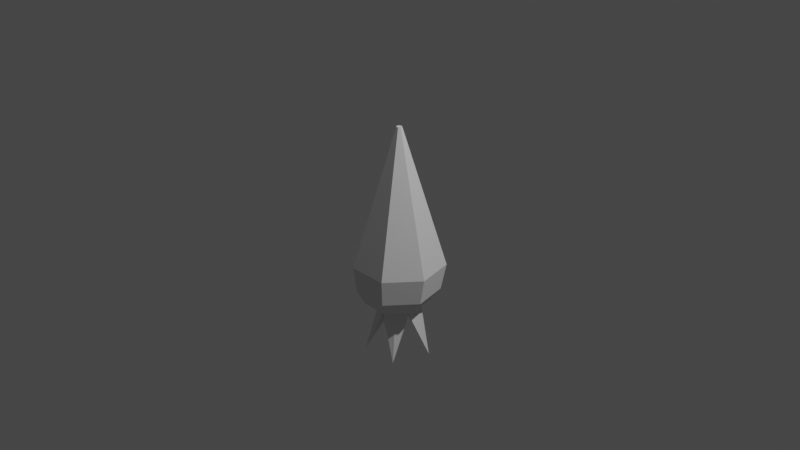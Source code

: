 # Source: carrot.blend  (saved by Blender 2.80.75; exported with 4.5.12 LTS)
import bpy
from mathutils import Matrix  # noqa: F401  (used for matrix-valued properties, if any)

bpy.ops.wm.read_factory_settings(use_empty=True)
scene = bpy.context.scene
scene.name = 'Scene'

# ---- collections
col_collection = bpy.data.collections.new('Collection'); scene.collection.children.link(col_collection)

# ---- world
world_world = bpy.data.worlds.new('World'); scene.world = world_world
world_world.use_nodes = True; world_world.node_tree.nodes.clear()
_N = world_world.node_tree.nodes; _L = world_world.node_tree.links
n0 = _N.new('ShaderNodeOutputWorld'); n0.name = 'World Output'; n0.location = (300, 300)
n1 = _N.new('ShaderNodeBackground'); n1.name = 'Background'; n1.location = (10, 300)
n1.inputs[0].default_value = (0.05088, 0.05088, 0.05088, 1.0)
_L.new(n1.outputs[0], n0.inputs[0])
n0.is_active_output = True
world_world.color = (0.05088, 0.05088, 0.05088)
world_world.use_sun_shadow = False
world_world.sun_shadow_jitter_overblur = 0.0

# ---- cameras
cam_camera = bpy.data.cameras.new('Camera')
cam_camera.clip_end = 100.0
cam_camera.ortho_scale = 7.314

# ---- lights
light_light = bpy.data.lights.new('Light', 'POINT')
light_light.transmission_factor = 0.0
light_light.energy = 1000.0
light_light.shadow_soft_size = 0.1
light_light.shadow_maximum_resolution = 0.006
light_light.use_absolute_resolution = True

# ---- meshes
me_cone = bpy.data.meshes.new('Cone')
me_cone.from_pydata([(-0.001141, 0.3011, -0.9261), (0.0, 0.03, 1.0), (0.2619, 0.1744, -0.9261), (0.02345, 0.0187, 1.0), (0.3269, -0.1102, -0.9261), (0.02925, -0.006676, 1.0), (0.1448, -0.3384, -0.9261), (0.01302, -0.02703, 1.0), (-0.1471, -0.3384, -0.9261), (-0.01302, -0.02703, 1.0), (-0.3291, -0.1102, -0.9261), (-0.02925, -0.006676, 1.0), (-0.2642, 0.1744, -0.9261), (-0.02345, 0.0187, 1.0), (-0.01094, -0.3384, -0.9261), (-0.0008734, -0.02703, 1.0), (0.0, 0.4917, -0.4894), (-0.0005187, 0.4303, -0.7693), (0.3483, 0.2621, -0.7695), (0.3844, 0.3066, -0.4894), (0.4341, -0.1154, -0.7701), (0.4794, -0.1094, -0.4894), (0.2133, -0.443, -0.4894), (0.1927, -0.4175, -0.7707), (-0.1938, -0.4175, -0.7708), (-0.2133, -0.443, -0.4894), (-0.4351, -0.1153, -0.7702), (-0.4794, -0.1094, -0.4894), (-0.3494, 0.2621, -0.7696), (-0.3844, 0.3066, -0.4894), (-0.01349, -0.4174, -0.771), (-0.01432, -0.443, -0.4894)], [], [(12, 28, 17, 0), (4, 20, 23, 6), (6, 23, 30, 14), (10, 26, 28, 12), (8, 24, 26, 10), (3, 1, 13, 11, 9, 15, 7, 5), (0, 17, 18, 2), (0, 2, 4, 6, 14, 8, 10, 12), (2, 18, 20, 4), (27, 11, 13, 29), (31, 15, 9, 25), (25, 9, 11, 27), (21, 5, 7, 22), (19, 3, 5, 21), (16, 1, 3, 19), (22, 7, 15, 31), (14, 30, 24, 8), (29, 16, 17, 28), (27, 29, 28, 26), (25, 27, 26, 24), (31, 25, 24, 30), (21, 22, 23, 20), (19, 21, 20, 18), (16, 19, 18, 17), (22, 31, 30, 23), (29, 13, 1, 16)])
_uv = me_cone.uv_layers.new(name='UVMap')
_uv.uv.foreach_set('vector', [0.1429, 0.5, 0.1429, 0.5492, 2.98e-08, 0.5493, 2.98e-08, 0.5, 0.7143, 0.5, 0.7143, 0.549, 0.5714, 0.5488, 0.5714, 0.5, 0.5714, 0.5, 0.5714, 0.5488, 0.4952, 0.5487, 0.4952, 0.5, 0.2857, 0.5, 0.2857, 0.549, 0.1429, 0.5492, 0.1429, 0.5, 0.4286, 0.5, 0.4286, 0.5488, 0.2857, 0.549, 0.2857, 0.5, 0.4376, 0.3996, 0.25, 0.49, 0.06236, 0.3996, 0.01602, 0.1966, 0.1459, 0.03377, 0.243, 0.03377, 0.3541, 0.03377, 0.484, 0.1966, 1.0, 0.5, 1.0, 0.5493, 0.8571, 0.5492, 0.8571, 0.5, 0.75, 0.49, 0.9376, 0.3996, 0.984, 0.1966, 0.8541, 0.03377, 0.743, 0.03377, 0.6459, 0.03377, 0.516, 0.1966, 0.5624, 0.3996, 0.8571, 0.5, 0.8571, 0.5492, 0.7143, 0.549, 0.7143, 0.5, 0.2857, 0.6277, 0.2857, 1.0, 0.1429, 1.0, 0.1429, 0.6277, 0.4952, 0.6277, 0.4952, 1.0, 0.4286, 1.0, 0.4286, 0.6277, 0.4286, 0.6277, 0.4286, 1.0, 0.2857, 1.0, 0.2857, 0.6277, 0.7143, 0.6277, 0.7143, 1.0, 0.5714, 1.0, 0.5714, 0.6277, 0.8571, 0.6277, 0.8571, 1.0, 0.7143, 1.0, 0.7143, 0.6277, 1.0, 0.6277, 1.0, 1.0, 0.8571, 1.0, 0.8571, 0.6277, 0.5714, 0.6277, 0.5714, 1.0, 0.4952, 1.0, 0.4952, 0.6277, 0.4952, 0.5, 0.4952, 0.5487, 0.4286, 0.5488, 0.4286, 0.5, 0.1429, 0.6277, 2.98e-08, 0.6277, 2.98e-08, 0.5493, 0.1429, 0.5492, 0.2857, 0.6277, 0.1429, 0.6277, 0.1429, 0.5492, 0.2857, 0.549, 0.4286, 0.6277, 0.2857, 0.6277, 0.2857, 0.549, 0.4286, 0.5488, 0.4952, 0.6277, 0.4286, 0.6277, 0.4286, 0.5488, 0.4952, 0.5487, 0.7143, 0.6277, 0.5714, 0.6277, 0.5714, 0.5488, 0.7143, 0.549, 0.8571, 0.6277, 0.7143, 0.6277, 0.7143, 0.549, 0.8571, 0.5492, 1.0, 0.6277, 0.8571, 0.6277, 0.8571, 0.5492, 1.0, 0.5493, 0.5714, 0.6277, 0.4952, 0.6277, 0.4952, 0.5487, 0.5714, 0.5488, 0.1429, 0.6277, 0.1429, 1.0, 2.98e-08, 1.0, 2.98e-08, 0.6277])
me_cone.use_remesh_preserve_volume = False
me_cone.use_remesh_preserve_attributes = False
me_cone.use_mirror_vertex_groups = False
me_cone.update()
me_cone_001 = bpy.data.meshes.new('Cone.001')
me_cone_001.from_pydata([(0.0, 0.3, -0.195), (0.0, 0.12, 0.195), (0.1136, 0.1564, 0.0446), (0.07053, 0.09708, 0.195), (0.2853, 0.09271, -0.195), (0.1141, 0.03708, 0.195), (0.1838, -0.05973, 0.0446), (0.1141, -0.03708, 0.195), (0.1763, -0.2427, -0.195), (0.07053, -0.09708, 0.195), (-1.372e-08, -0.1933, 0.0446), (-1.049e-08, -0.12, 0.195), (-0.1763, -0.2427, -0.195), (-0.07053, -0.09708, 0.195), (-0.1838, -0.05973, 0.0446), (-0.1141, -0.03708, 0.195), (-0.2853, 0.09271, -0.195), (-0.1141, 0.03708, 0.195), (-0.1136, 0.1564, 0.0446), (-0.07053, 0.09708, 0.195), (-0.001097, -0.0003861, 0.07787)], [], [(0, 1, 3, 2), (2, 3, 5, 4), (4, 5, 7, 6), (6, 7, 9, 8), (8, 9, 11, 10), (10, 11, 13, 12), (14, 15, 17, 16), (3, 1, 19, 17, 15, 13, 11, 9, 7, 5), (16, 17, 19, 18), (18, 19, 1, 0), (0, 20, 18), (16, 20, 14), (18, 20, 16), (8, 20, 6), (20, 4, 6), (14, 20, 12), (12, 20, 10), (12, 13, 15, 14), (10, 20, 8), (20, 0, 2), (20, 2, 4)])
_uv = me_cone_001.uv_layers.new(name='UVMap')
_uv.uv.foreach_set('vector', [1.0, 0.5, 1.0, 1.0, 0.9, 1.0, 0.9, 0.5, 0.9, 0.5, 0.9, 1.0, 0.8, 1.0, 0.8, 0.5, 0.8, 0.5, 0.8, 1.0, 0.7, 1.0, 0.7, 0.5, 0.7, 0.5, 0.7, 1.0, 0.6, 1.0, 0.6, 0.5, 0.6, 0.5, 0.6, 1.0, 0.5, 1.0, 0.5, 0.5, 0.5, 0.5, 0.5, 1.0, 0.4, 1.0, 0.4, 0.5, 0.3, 0.5, 0.3, 1.0, 0.2, 1.0, 0.2, 0.5, 0.3911, 0.4442, 0.25, 0.49, 0.1089, 0.4442, 0.02175, 0.3242, 0.02175, 0.1758, 0.1089, 0.05584, 0.25, 0.01, 0.3911, 0.05584, 0.4783, 0.1758, 0.4783, 0.3242, 0.2, 0.5, 0.2, 1.0, 0.1, 1.0, 0.1, 0.5, 0.1, 0.5, 0.1, 1.0, -7.451e-08, 1.0, -7.451e-08, 0.5, 0.75, 0.49, 0.7472, 0.2539, 0.6089, 0.4442, 0.5217, 0.3242, 0.743, 0.2477, 0.5217, 0.1758, 0.6089, 0.4442, 0.743, 0.2477, 0.5217, 0.3242, 0.8911, 0.05584, 0.7546, 0.2437, 0.9728, 0.1683, 0.75, 0.25, 0.9783, 0.3242, 0.9728, 0.1683, 0.5217, 0.1758, 0.743, 0.2477, 0.6033, 0.06357, 0.6033, 0.06357, 0.75, 0.2453, 0.75, 0.01, 0.4, 0.5331, 0.4, 1.0, 0.3, 1.0, 0.3, 0.5, 0.75, 0.01, 0.7546, 0.2437, 0.8911, 0.05584, 0.75, 0.2576, 0.75, 0.49, 0.8911, 0.4442, 0.75, 0.2576, 0.8911, 0.4442, 0.9783, 0.3242])
me_cone_001.use_remesh_preserve_volume = False
me_cone_001.use_remesh_preserve_attributes = False
me_cone_001.use_mirror_vertex_groups = False
me_cone_001.update()

# ---- objects
ob_light = bpy.data.objects.new('Light', light_light)
ob_camera = bpy.data.objects.new('Camera', cam_camera)
ob_carrot = bpy.data.objects.new('carrot', me_cone)
ob_cone = bpy.data.objects.new('Cone', me_cone_001)

# ---- transforms, parenting, visibility, modifiers, constraints
ob_light.location = (4.076, 1.005, 5.904)
ob_light.rotation_euler = (0.6503, 0.05522, 1.866)
ob_light.lock_rotations_4d = False
ob_light.empty_display_type = 'ARROWS'
ob_light.color = (0.0, 0.0, 0.0, 0.0)
ob_light.lineart.crease_threshold = 0.0
ob_camera.location = (7.359, -6.926, 4.958)
ob_camera.rotation_euler = (1.109, 0.0, 0.8149)
ob_camera.lock_rotations_4d = False
ob_camera.empty_display_type = 'ARROWS'
ob_camera.color = (0.0, 0.0, 0.0, 0.0)
ob_camera.display_type = 'WIRE'
ob_camera.lineart.crease_threshold = 0.0
ob_carrot.location = (0.0, 0.0, 0.0)
ob_carrot.lineart.crease_threshold = 0.0
ob_cone.location = (0.0, 0.0, -1.1)
ob_cone.scale = (1.192, 1.192, 2.089)
ob_cone.lineart.crease_threshold = 0.0

# ---- collection membership
col_collection.objects.link(ob_light)
col_collection.objects.link(ob_camera)
col_collection.objects.link(ob_carrot)
col_collection.objects.link(ob_cone)

# ---- scene / render settings (as saved in the file)
scene.camera = ob_camera
scene.frame_start = 1; scene.frame_end = 250; scene.frame_set(1)
scene.render.engine = 'BLENDER_EEVEE_NEXT'
scene.cycles.use_denoising = False
scene.cycles.samples = 128
scene.cycles.sampling_pattern = 'TABULATED_SOBOL'
scene.cycles.use_adaptive_sampling = False
scene.cycles.use_light_tree = False
scene.view_settings.view_transform = 'Filmic'
bpy.context.view_layer.update()
